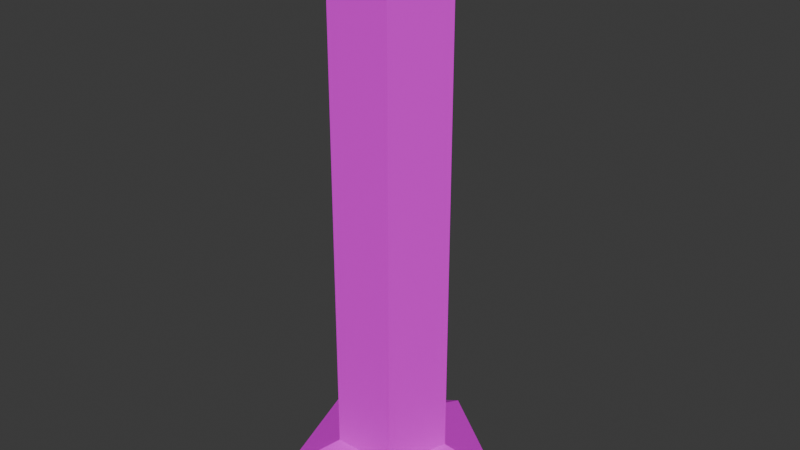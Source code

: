 # Source: Cone2.blend  (saved by Blender 4.1.24; exported with 4.5.12 LTS)
import bpy
from mathutils import Matrix  # noqa: F401  (used for matrix-valued properties, if any)

bpy.ops.wm.read_factory_settings(use_empty=True)
scene = bpy.context.scene
scene.name = 'Scene'

# ---- collections
col_collection = bpy.data.collections.new('Collection'); scene.collection.children.link(col_collection)

# ---- images (referenced by path relative to the original .blend; pixels are not part of the script)
import os
ASSET_DIR = os.environ.get("B2B_ASSET_DIR", "")  # directory of the original .blend (textures are referenced by path, not embedded)
HERE = os.path.dirname(os.path.abspath(__file__))  # packed textures are extracted next to this script under _unpacked/

def load_image(name, relpath, width, height, colorspace="sRGB"):
    """Load a texture the original file referenced (path relative to the .blend, or extracted next to this script)."""
    p = next((c for c in (os.path.join(HERE, relpath), os.path.join(ASSET_DIR, relpath)) if relpath and os.path.exists(c)), "")
    if p:
        img = bpy.data.images.load(p, check_existing=True)
        img.name = name
    else:  # same state as the original file: an image datablock whose file is absent (Cycles renders it pink)
        img = bpy.data.images.new(name, width, height)
        img.source = "FILE"
        img.filepath = "//" + (relpath or name)
    img.colorspace_settings.name = colorspace
    return img
img_cone_island_joy_16_1x_png = load_image('Cone_island-joy-16-1x.png', 'Cone_island-joy-16-1x.png', 1024, 1024, 'sRGB')

# ---- materials (node trees are filled in below, after node groups)
mat_conematerial = bpy.data.materials.new('ConeMaterial')
mat_conematerial.use_transparent_shadow = False

# ---- material node trees
mat_conematerial.use_nodes = True; mat_conematerial.node_tree.nodes.clear()
_N = mat_conematerial.node_tree.nodes; _L = mat_conematerial.node_tree.links
n0 = _N.new('ShaderNodeBsdfPrincipled'); n0.name = 'BSDF Principista'; n0.location = (10, 300)
n1 = _N.new('ShaderNodeOutputMaterial'); n1.name = 'Material'; n1.location = (300, 300)
n2 = _N.new('ShaderNodeTexImage'); n2.name = 'Imagen'; n2.location = (-386, 298)
n2.image = img_cone_island_joy_16_1x_png
_L.new(n0.outputs[0], n1.inputs[0])
_L.new(n2.outputs[0], n0.inputs[0])
n1.is_active_output = True

# ---- world
world_world = bpy.data.worlds.new('World'); scene.world = world_world
world_world.use_nodes = True; world_world.node_tree.nodes.clear()
_N = world_world.node_tree.nodes; _L = world_world.node_tree.links
n0 = _N.new('ShaderNodeOutputWorld'); n0.name = 'World Output'; n0.location = (300, 300)
n1 = _N.new('ShaderNodeBackground'); n1.name = 'Background'; n1.location = (10, 300)
n1.inputs[0].default_value = (0.05088, 0.05088, 0.05088, 1.0)
_L.new(n1.outputs[0], n0.inputs[0])
n0.is_active_output = True
world_world.color = (0.05088, 0.05088, 0.05088)
world_world.use_sun_shadow = False
world_world.sun_shadow_jitter_overblur = 0.0

# ---- meshes
me_cilindro_001 = bpy.data.meshes.new('Cilindro.001')
me_cilindro_001.from_pydata([(0.0, 0.4, -0.9141), (0.3804, 0.1236, -0.9141), (0.2351, -0.3236, -0.9141), (-0.2351, -0.3236, -0.9141), (-0.3804, 0.1236, -0.9141), (0.0, 0.4, -1.107), (0.3804, 0.1236, -1.107), (0.2351, -0.3236, -1.107), (-0.2351, -0.3236, -1.107), (-0.3804, 0.1236, -1.107), (0.0, 0.7872, -1.0), (0.7487, 0.2433, -1.0), (0.4627, -0.6369, -1.0), (-0.4627, -0.6369, -1.0), (-0.7487, 0.2433, -1.0), (0.0, 0.7872, -1.107), (0.7487, 0.2433, -1.107), (0.4627, -0.6369, -1.107), (-0.4627, -0.6369, -1.107), (-0.7487, 0.2433, -1.107), (0.0, 0.4, -0.194), (0.3804, 0.1236, -0.194), (0.2351, -0.3236, -0.194), (-0.2351, -0.3236, -0.194), (-0.3804, 0.1236, -0.194), (0.0, 0.4, 0.04484), (0.0, 0.4, 0.2836), (0.0, 0.4, 0.5224), (0.0, 0.4, 0.7612), (0.3804, 0.1236, 0.7612), (0.3804, 0.1236, 0.5224), (0.3804, 0.1236, 0.2836), (0.3804, 0.1236, 0.04484), (0.2351, -0.3236, 0.7612), (0.2351, -0.3236, 0.5224), (0.2351, -0.3236, 0.2836), (0.2351, -0.3236, 0.04484), (-0.2351, -0.3236, 0.7612), (-0.2351, -0.3236, 0.5224), (-0.2351, -0.3236, 0.2836), (-0.2351, -0.3236, 0.04484), (-0.3804, 0.1236, 0.7612), (-0.3804, 0.1236, 0.5224), (-0.3804, 0.1236, 0.2836), (-0.3804, 0.1236, 0.04484), (3.725e-09, 0.3088, 1.0), (0.0, 0.4, 0.9262), (0.2937, 0.09541, 1.0), (0.3804, 0.1236, 0.9262), (0.1815, -0.2498, 1.0), (0.2351, -0.3236, 0.9262), (-0.1815, -0.2498, 1.0), (-0.2351, -0.3236, 0.9262), (-0.2937, 0.09541, 1.0), (-0.3804, 0.1236, 0.9262)], [], [(41, 54, 46, 28), (33, 50, 52, 37), (37, 52, 54, 41), (28, 46, 48, 29), (29, 48, 50, 33), (1, 2, 12, 11), (5, 6, 7, 8, 9), (2, 3, 13, 12), (8, 7, 17, 18), (0, 1, 11, 10), (3, 4, 14, 13), (11, 12, 17, 16), (14, 10, 15, 19), (10, 11, 16, 15), (12, 13, 18, 17), (13, 14, 19, 18), (9, 8, 18, 19), (6, 5, 15, 16), (5, 9, 19, 15), (7, 6, 16, 17), (4, 0, 10, 14), (4, 24, 20, 0), (3, 23, 24, 4), (2, 22, 23, 3), (1, 21, 22, 2), (0, 20, 21, 1), (24, 44, 25, 20), (44, 43, 26, 25), (43, 42, 27, 26), (42, 41, 28, 27), (23, 40, 44, 24), (40, 39, 43, 44), (39, 38, 42, 43), (38, 37, 41, 42), (22, 36, 40, 23), (36, 35, 39, 40), (35, 34, 38, 39), (34, 33, 37, 38), (21, 32, 36, 22), (32, 31, 35, 36), (31, 30, 34, 35), (30, 29, 33, 34), (20, 25, 32, 21), (25, 26, 31, 32), (26, 27, 30, 31), (27, 28, 29, 30), (48, 46, 45, 47), (50, 48, 47, 49), (52, 50, 49, 51), (54, 52, 51, 53), (46, 54, 53, 45), (47, 45, 53, 51, 49)])
_uv = me_cilindro_001.uv_layers.new(name='MapaUV')
_uv.uv.foreach_set('vector', [0.7744, 0.5022, 0.7751, 0.4871, 0.7772, 0.4856, 0.7778, 0.5022, 0.7761, 0.4188, 0.776, 0.4378, 0.7745, 0.4574, 0.7733, 0.4501, 0.7733, 0.4501, 0.7745, 0.4574, 0.7751, 0.4871, 0.7744, 0.5022, 0.7778, 0.5022, 0.7772, 0.4856, 0.7776, 0.4548, 0.7788, 0.4499, 0.7788, 0.4499, 0.7776, 0.4548, 0.776, 0.4378, 0.7761, 0.4188, 0.7736, 0.4059, 0.7726, 0.3951, 0.7734, 0.3952, 0.7739, 0.3987, 0.7736, 0.3882, 0.7738, 0.3967, 0.7734, 0.3947, 0.7732, 0.3887, 0.7732, 0.3822, 0.7726, 0.3951, 0.7727, 0.3644, 0.7732, 0.3886, 0.7734, 0.3952, 0.7732, 0.3887, 0.7734, 0.3947, 0.7734, 0.3961, 0.7731, 0.3889, 0.7741, 0.3907, 0.7736, 0.4059, 0.7739, 0.3987, 0.7737, 0.388, 0.7727, 0.3644, 0.7735, 0.3761, 0.7732, 0.3807, 0.7732, 0.3886, 0.7739, 0.3987, 0.7734, 0.3952, 0.7734, 0.3961, 0.7742, 0.4059, 0.7732, 0.3807, 0.7737, 0.388, 0.7738, 0.3871, 0.7729, 0.3733, 0.7737, 0.388, 0.7739, 0.3987, 0.7742, 0.4059, 0.7738, 0.3871, 0.7734, 0.3952, 0.7732, 0.3886, 0.7731, 0.3889, 0.7734, 0.3961, 0.7732, 0.3886, 0.7732, 0.3807, 0.7729, 0.3733, 0.7731, 0.3889, 0.7732, 0.3822, 0.7732, 0.3887, 0.7731, 0.3889, 0.7729, 0.3733, 0.7738, 0.3967, 0.7736, 0.3882, 0.7738, 0.3871, 0.7742, 0.4059, 0.7736, 0.3882, 0.7732, 0.3822, 0.7729, 0.3733, 0.7738, 0.3871, 0.7734, 0.3947, 0.7738, 0.3967, 0.7742, 0.4059, 0.7734, 0.3961, 0.7735, 0.3761, 0.7741, 0.3907, 0.7737, 0.388, 0.7732, 0.3807, 0.05296, 0.7652, 0.05398, 0.7425, 0.05411, 0.7442, 0.05511, 0.7652, 0.05251, 0.7322, 0.05408, 0.7406, 0.05398, 0.7425, 0.05296, 0.7652, 0.05423, 0.7151, 0.05423, 0.7409, 0.05408, 0.7406, 0.05251, 0.7322, 0.05578, 0.7348, 0.05428, 0.7427, 0.05423, 0.7409, 0.05423, 0.7151, 0.05511, 0.7652, 0.05411, 0.7442, 0.05428, 0.7427, 0.05578, 0.7348, 0.7807, 0.5131, 0.7814, 0.5, 0.7823, 0.4978, 0.7831, 0.5131, 0.04209, 0.8848, 0.04349, 0.8595, 0.04528, 0.8553, 0.04669, 0.8848, 0.7814, 0.4037, 0.7807, 0.4027, 0.7803, 0.3955, 0.7805, 0.3862, 0.05191, 0.8681, 0.05226, 0.8617, 0.05272, 0.8606, 0.05308, 0.8681, 0.7802, 0.4787, 0.7811, 0.4858, 0.7814, 0.5, 0.7807, 0.5131, 0.04119, 0.8186, 0.04293, 0.8322, 0.04349, 0.8595, 0.04209, 0.8848, 0.7805, 0.4209, 0.7804, 0.4107, 0.7807, 0.4027, 0.7814, 0.4037, 0.05168, 0.8512, 0.05212, 0.8547, 0.05226, 0.8617, 0.05191, 0.8681, 0.782, 0.4614, 0.7819, 0.4762, 0.7811, 0.4858, 0.7802, 0.4787, 0.04459, 0.7851, 0.04442, 0.8137, 0.04293, 0.8322, 0.04119, 0.8186, 0.7792, 0.4136, 0.7798, 0.4083, 0.7804, 0.4107, 0.7805, 0.4209, 0.05254, 0.8427, 0.0525, 0.85, 0.05212, 0.8547, 0.05168, 0.8512, 0.7835, 0.4797, 0.7827, 0.4839, 0.7819, 0.4762, 0.782, 0.4614, 0.0475, 0.8203, 0.04582, 0.7911, 0.04442, 0.8137, 0.04459, 0.7851, 0.7792, 0.3914, 0.7797, 0.3986, 0.7798, 0.4083, 0.7792, 0.4136, 0.05329, 0.8517, 0.0529, 0.8537, 0.0525, 0.85, 0.05254, 0.8427, 0.7831, 0.5131, 0.7823, 0.4978, 0.7827, 0.4839, 0.7835, 0.4797, 0.04669, 0.8848, 0.04528, 0.8553, 0.04582, 0.7911, 0.0475, 0.8203, 0.7805, 0.3862, 0.7803, 0.3955, 0.7797, 0.3986, 0.7792, 0.3914, 0.05308, 0.8681, 0.05272, 0.8606, 0.0529, 0.8537, 0.05329, 0.8517, 0.7776, 0.4548, 0.7772, 0.4856, 0.7768, 0.4785, 0.7771, 0.4578, 0.776, 0.4378, 0.7776, 0.4548, 0.7771, 0.4578, 0.776, 0.4464, 0.7745, 0.4574, 0.776, 0.4378, 0.776, 0.4464, 0.775, 0.4595, 0.7751, 0.4871, 0.7745, 0.4574, 0.775, 0.4595, 0.7754, 0.4796, 0.7772, 0.4856, 0.7751, 0.4871, 0.7754, 0.4796, 0.7768, 0.4785, 0.7771, 0.4578, 0.7768, 0.4785, 0.7754, 0.4796, 0.775, 0.4595, 0.776, 0.4464])
me_cilindro_001.materials.append(mat_conematerial)
me_cilindro_001.update()

# ---- objects
ob_cilindro = bpy.data.objects.new('Cilindro', me_cilindro_001)

# ---- transforms, parenting, visibility, modifiers, constraints
ob_cilindro.location = (0.0, 0.0, 2.157)
ob_cilindro.scale = (1.0, 1.0, 1.933)

# ---- collection membership
col_collection.objects.link(ob_cilindro)

# ---- scene / render settings (as saved in the file)
scene.frame_start = 1; scene.frame_end = 250; scene.frame_set(1)
scene.render.engine = 'BLENDER_EEVEE_NEXT'
scene.cycles.sampling_pattern = 'TABULATED_SOBOL'
scene.eevee.ray_tracing_options.trace_max_roughness = 0.0
bpy.context.view_layer.update()

# ---- added for rendering (the .blend has no active camera and no usable light): camera, sun
cam_auto = bpy.data.cameras.new('AutoCamera')
cam_auto.lens = 50.0
cam_auto.sensor_width = 36.0
cam_auto.clip_end = 1000.0
ob_auto_camera = bpy.data.objects.new('AutoCamera', cam_auto)
scene.collection.objects.link(ob_auto_camera)
ob_auto_camera.location = (4.22573, -4.9957, 5.43401)
ob_auto_camera.rotation_euler = (1.09748, -7.21219e-08, 0.694738)
scene.camera = ob_auto_camera
light_auto_sun = bpy.data.lights.new('AutoSun', 'SUN')
light_auto_sun.energy = 3.0
light_auto_sun.angle = 0.0523599
ob_auto_sun = bpy.data.objects.new('AutoSun', light_auto_sun)
scene.collection.objects.link(ob_auto_sun)
ob_auto_sun.rotation_euler = (0.872665, 0.174533, 0.523599)
bpy.context.view_layer.update()
